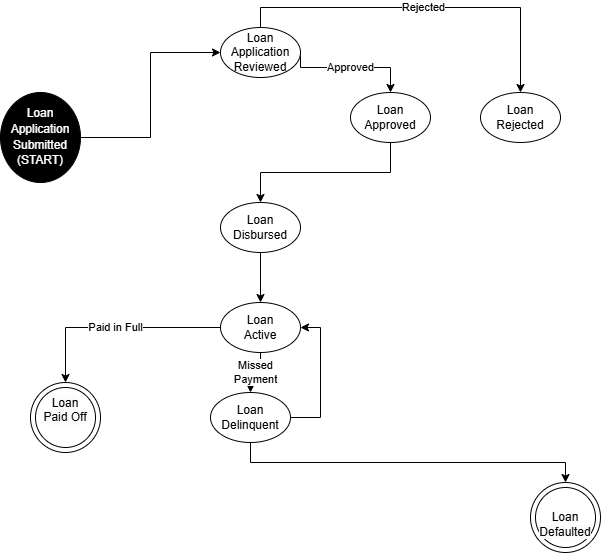

The diagram above was exported from draw.io. Its source (the exported page's mxGraphModel, read from the mxfile embedded in the PNG):
<mxGraphModel dx="1290" dy="557" grid="1" gridSize="10" guides="1" tooltips="1" connect="1" arrows="1" fold="1" page="1" pageScale="1" pageWidth="827" pageHeight="1169" math="0" shadow="0">
  <root>
    <mxCell id="0" />
    <mxCell id="1" parent="0" />
    <mxCell id="5fL2AWnSM74NGUX-3ngi-13" style="edgeStyle=orthogonalEdgeStyle;rounded=0;orthogonalLoop=1;jettySize=auto;html=1;exitX=1;exitY=0.5;exitDx=0;exitDy=0;entryX=0;entryY=0.5;entryDx=0;entryDy=0;" edge="1" parent="1" source="5fL2AWnSM74NGUX-3ngi-1" target="5fL2AWnSM74NGUX-3ngi-2">
      <mxGeometry relative="1" as="geometry" />
    </mxCell>
    <mxCell id="5fL2AWnSM74NGUX-3ngi-1" value="&lt;div style=&quot;line-height: 130%;&quot;&gt;&lt;br&gt;&lt;span style=&quot;font-family: Helvetica; font-size: 12px; font-style: normal; font-variant-ligatures: normal; font-variant-caps: normal; font-weight: 400; letter-spacing: normal; orphans: 2; text-align: center; text-indent: 0px; text-transform: none; widows: 2; word-spacing: 0px; -webkit-text-stroke-width: 0px; white-space: normal; text-decoration-thickness: initial; text-decoration-style: initial; text-decoration-color: initial; float: none; display: inline !important;&quot;&gt;Loan Application Submitted&lt;/span&gt;&lt;div style=&quot;forced-color-adjust: none; font-family: Helvetica; font-size: 12px; font-style: normal; font-variant-ligatures: normal; font-variant-caps: normal; font-weight: 400; letter-spacing: normal; orphans: 2; text-align: center; text-indent: 0px; text-transform: none; widows: 2; word-spacing: 0px; -webkit-text-stroke-width: 0px; white-space: normal; text-decoration-thickness: initial; text-decoration-style: initial; text-decoration-color: initial;&quot;&gt;(START)&lt;/div&gt;&lt;br&gt;&lt;/div&gt;" style="ellipse;whiteSpace=wrap;html=1;labelBackgroundColor=none;fontColor=light-dark(#ffffff, #ededed);fillColor=#000000;" vertex="1" parent="1">
      <mxGeometry x="50" y="100" width="80" height="90" as="geometry" />
    </mxCell>
    <mxCell id="5fL2AWnSM74NGUX-3ngi-14" value="Approved" style="edgeStyle=orthogonalEdgeStyle;rounded=0;orthogonalLoop=1;jettySize=auto;html=1;exitX=1;exitY=0.5;exitDx=0;exitDy=0;entryX=0.5;entryY=0;entryDx=0;entryDy=0;" edge="1" parent="1" source="5fL2AWnSM74NGUX-3ngi-2" target="5fL2AWnSM74NGUX-3ngi-3">
      <mxGeometry relative="1" as="geometry">
        <Array as="points">
          <mxPoint x="440" y="75" />
        </Array>
      </mxGeometry>
    </mxCell>
    <mxCell id="5fL2AWnSM74NGUX-3ngi-15" value="Rejected" style="edgeStyle=orthogonalEdgeStyle;rounded=0;orthogonalLoop=1;jettySize=auto;html=1;exitX=0.5;exitY=0;exitDx=0;exitDy=0;entryX=0.5;entryY=0;entryDx=0;entryDy=0;" edge="1" parent="1" source="5fL2AWnSM74NGUX-3ngi-2" target="5fL2AWnSM74NGUX-3ngi-8">
      <mxGeometry relative="1" as="geometry" />
    </mxCell>
    <mxCell id="5fL2AWnSM74NGUX-3ngi-2" value="Loan Application Reviewed" style="ellipse;whiteSpace=wrap;html=1;" vertex="1" parent="1">
      <mxGeometry x="270" y="35" width="80" height="50" as="geometry" />
    </mxCell>
    <mxCell id="5fL2AWnSM74NGUX-3ngi-17" style="edgeStyle=orthogonalEdgeStyle;rounded=0;orthogonalLoop=1;jettySize=auto;html=1;exitX=0.5;exitY=1;exitDx=0;exitDy=0;entryX=0.5;entryY=0;entryDx=0;entryDy=0;" edge="1" parent="1" source="5fL2AWnSM74NGUX-3ngi-3" target="5fL2AWnSM74NGUX-3ngi-4">
      <mxGeometry relative="1" as="geometry" />
    </mxCell>
    <mxCell id="5fL2AWnSM74NGUX-3ngi-3" value="Loan Approved" style="ellipse;whiteSpace=wrap;html=1;" vertex="1" parent="1">
      <mxGeometry x="400" y="100" width="80" height="50" as="geometry" />
    </mxCell>
    <mxCell id="5fL2AWnSM74NGUX-3ngi-18" style="edgeStyle=orthogonalEdgeStyle;rounded=0;orthogonalLoop=1;jettySize=auto;html=1;exitX=0.5;exitY=1;exitDx=0;exitDy=0;entryX=0.5;entryY=0;entryDx=0;entryDy=0;" edge="1" parent="1" source="5fL2AWnSM74NGUX-3ngi-4" target="5fL2AWnSM74NGUX-3ngi-5">
      <mxGeometry relative="1" as="geometry" />
    </mxCell>
    <mxCell id="5fL2AWnSM74NGUX-3ngi-4" value="Loan Disbursed" style="ellipse;whiteSpace=wrap;html=1;" vertex="1" parent="1">
      <mxGeometry x="270" y="210" width="80" height="50" as="geometry" />
    </mxCell>
    <mxCell id="5fL2AWnSM74NGUX-3ngi-19" value="Paid in Full" style="edgeStyle=orthogonalEdgeStyle;rounded=0;orthogonalLoop=1;jettySize=auto;html=1;exitX=0;exitY=0.5;exitDx=0;exitDy=0;entryX=0.5;entryY=0;entryDx=0;entryDy=0;" edge="1" parent="1" source="5fL2AWnSM74NGUX-3ngi-5" target="5fL2AWnSM74NGUX-3ngi-6">
      <mxGeometry relative="1" as="geometry" />
    </mxCell>
    <mxCell id="5fL2AWnSM74NGUX-3ngi-21" value="Missed&lt;div&gt;Payment&lt;/div&gt;" style="edgeStyle=orthogonalEdgeStyle;rounded=0;orthogonalLoop=1;jettySize=auto;html=1;exitX=0.5;exitY=1;exitDx=0;exitDy=0;entryX=0.5;entryY=0;entryDx=0;entryDy=0;" edge="1" parent="1" source="5fL2AWnSM74NGUX-3ngi-5" target="5fL2AWnSM74NGUX-3ngi-7">
      <mxGeometry relative="1" as="geometry" />
    </mxCell>
    <mxCell id="5fL2AWnSM74NGUX-3ngi-5" value="Loan&lt;div&gt;Active&lt;/div&gt;" style="ellipse;whiteSpace=wrap;html=1;" vertex="1" parent="1">
      <mxGeometry x="270" y="310" width="80" height="50" as="geometry" />
    </mxCell>
    <mxCell id="5fL2AWnSM74NGUX-3ngi-6" value="" style="ellipse;whiteSpace=wrap;html=1;" vertex="1" parent="1">
      <mxGeometry x="80" y="390" width="70" height="70" as="geometry" />
    </mxCell>
    <mxCell id="5fL2AWnSM74NGUX-3ngi-23" style="edgeStyle=orthogonalEdgeStyle;rounded=0;orthogonalLoop=1;jettySize=auto;html=1;exitX=1;exitY=0.5;exitDx=0;exitDy=0;entryX=1;entryY=0.5;entryDx=0;entryDy=0;" edge="1" parent="1" source="5fL2AWnSM74NGUX-3ngi-7" target="5fL2AWnSM74NGUX-3ngi-5">
      <mxGeometry relative="1" as="geometry" />
    </mxCell>
    <mxCell id="5fL2AWnSM74NGUX-3ngi-24" style="edgeStyle=orthogonalEdgeStyle;rounded=0;orthogonalLoop=1;jettySize=auto;html=1;exitX=0.5;exitY=1;exitDx=0;exitDy=0;entryX=0.5;entryY=0;entryDx=0;entryDy=0;" edge="1" parent="1" source="5fL2AWnSM74NGUX-3ngi-7" target="5fL2AWnSM74NGUX-3ngi-9">
      <mxGeometry relative="1" as="geometry" />
    </mxCell>
    <mxCell id="5fL2AWnSM74NGUX-3ngi-7" value="Loan Delinquent" style="ellipse;whiteSpace=wrap;html=1;" vertex="1" parent="1">
      <mxGeometry x="260" y="400" width="80" height="50" as="geometry" />
    </mxCell>
    <mxCell id="5fL2AWnSM74NGUX-3ngi-8" value="Loan&lt;div&gt;Rejected&lt;/div&gt;" style="ellipse;whiteSpace=wrap;html=1;" vertex="1" parent="1">
      <mxGeometry x="530" y="100" width="80" height="50" as="geometry" />
    </mxCell>
    <mxCell id="5fL2AWnSM74NGUX-3ngi-9" value="" style="ellipse;whiteSpace=wrap;html=1;" vertex="1" parent="1">
      <mxGeometry x="580" y="490" width="70" height="70" as="geometry" />
    </mxCell>
    <mxCell id="5fL2AWnSM74NGUX-3ngi-26" value="&#10;&lt;span style=&quot;color: rgb(0, 0, 0); font-family: Helvetica; font-size: 12px; font-style: normal; font-variant-ligatures: normal; font-variant-caps: normal; font-weight: 400; letter-spacing: normal; orphans: 2; text-align: center; text-indent: 0px; text-transform: none; widows: 2; word-spacing: 0px; -webkit-text-stroke-width: 0px; white-space: normal; background-color: rgb(251, 251, 251); text-decoration-thickness: initial; text-decoration-style: initial; text-decoration-color: initial; display: inline !important; float: none;&quot;&gt;Loan&lt;/span&gt;&lt;div style=&quot;forced-color-adjust: none; color: rgb(0, 0, 0); font-family: Helvetica; font-size: 12px; font-style: normal; font-variant-ligatures: normal; font-variant-caps: normal; font-weight: 400; letter-spacing: normal; orphans: 2; text-align: center; text-indent: 0px; text-transform: none; widows: 2; word-spacing: 0px; -webkit-text-stroke-width: 0px; white-space: normal; background-color: rgb(251, 251, 251); text-decoration-thickness: initial; text-decoration-style: initial; text-decoration-color: initial;&quot;&gt;Paid Off&lt;/div&gt;&#10;&#10;" style="ellipse;whiteSpace=wrap;html=1;" vertex="1" parent="1">
      <mxGeometry x="85" y="395" width="60" height="60" as="geometry" />
    </mxCell>
    <mxCell id="5fL2AWnSM74NGUX-3ngi-28" value="&lt;br&gt;&lt;span style=&quot;color: rgb(0, 0, 0); font-family: Helvetica; font-size: 12px; font-style: normal; font-variant-ligatures: normal; font-variant-caps: normal; font-weight: 400; letter-spacing: normal; orphans: 2; text-align: center; text-indent: 0px; text-transform: none; widows: 2; word-spacing: 0px; -webkit-text-stroke-width: 0px; white-space: normal; background-color: rgb(251, 251, 251); text-decoration-thickness: initial; text-decoration-style: initial; text-decoration-color: initial; float: none; display: inline !important;&quot;&gt;Loan&lt;/span&gt;&lt;div style=&quot;forced-color-adjust: none; color: rgb(0, 0, 0); font-family: Helvetica; font-size: 12px; font-style: normal; font-variant-ligatures: normal; font-variant-caps: normal; font-weight: 400; letter-spacing: normal; orphans: 2; text-align: center; text-indent: 0px; text-transform: none; widows: 2; word-spacing: 0px; -webkit-text-stroke-width: 0px; white-space: normal; background-color: rgb(251, 251, 251); text-decoration-thickness: initial; text-decoration-style: initial; text-decoration-color: initial;&quot;&gt;Defaulted&lt;/div&gt;" style="ellipse;whiteSpace=wrap;html=1;" vertex="1" parent="1">
      <mxGeometry x="585" y="495" width="60" height="60" as="geometry" />
    </mxCell>
  </root>
</mxGraphModel>